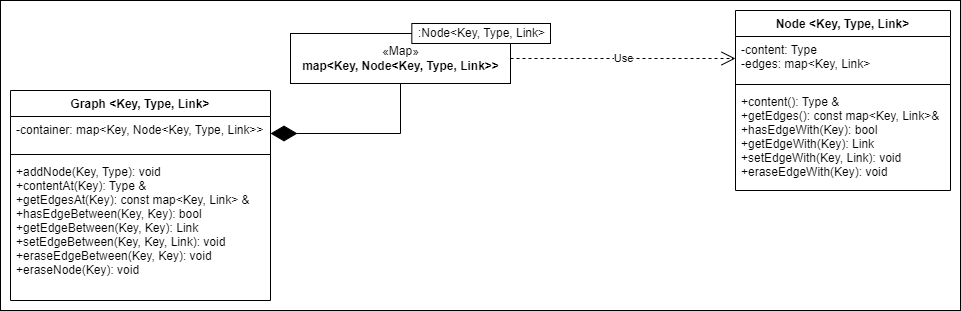

The diagram above was exported from draw.io. Its source (the exported page's mxGraphModel, read from the mxfile embedded in the PNG):
<mxGraphModel dx="540" dy="572" grid="1" gridSize="10" guides="1" tooltips="1" connect="1" arrows="1" fold="1" page="1" pageScale="1" pageWidth="1600" pageHeight="2000" math="0" shadow="0">
  <root>
    <mxCell id="0" />
    <mxCell id="1" parent="0" />
    <mxCell id="hi868dCQK9vSNSors6-f-1" value="" style="rounded=0;whiteSpace=wrap;html=1;" vertex="1" parent="1">
      <mxGeometry x="60" y="320" width="960" height="310" as="geometry" />
    </mxCell>
    <mxCell id="RoJ3kW46NvNJoNGIIcTQ-50" value="Graph &lt;Key, Type, Link&gt;" style="swimlane;fontStyle=1;align=center;verticalAlign=top;childLayout=stackLayout;horizontal=1;startSize=26;horizontalStack=0;resizeParent=1;resizeParentMax=0;resizeLast=0;collapsible=1;marginBottom=0;" parent="1" vertex="1">
      <mxGeometry x="70" y="410" width="260" height="210" as="geometry">
        <mxRectangle x="70" y="410" width="120" height="30" as="alternateBounds" />
      </mxGeometry>
    </mxCell>
    <mxCell id="RoJ3kW46NvNJoNGIIcTQ-51" value="-container: map&lt;Key, Node&lt;Key, Type, Link&gt;&gt;" style="text;strokeColor=none;fillColor=none;align=left;verticalAlign=top;spacingLeft=4;spacingRight=4;overflow=hidden;rotatable=0;points=[[0,0.5],[1,0.5]];portConstraint=eastwest;fontStyle=0" parent="RoJ3kW46NvNJoNGIIcTQ-50" vertex="1">
      <mxGeometry y="26" width="260" height="34" as="geometry" />
    </mxCell>
    <mxCell id="RoJ3kW46NvNJoNGIIcTQ-52" value="" style="line;strokeWidth=1;fillColor=none;align=left;verticalAlign=middle;spacingTop=-1;spacingLeft=3;spacingRight=3;rotatable=0;labelPosition=right;points=[];portConstraint=eastwest;strokeColor=inherit;" parent="RoJ3kW46NvNJoNGIIcTQ-50" vertex="1">
      <mxGeometry y="60" width="260" height="8" as="geometry" />
    </mxCell>
    <mxCell id="RoJ3kW46NvNJoNGIIcTQ-53" value="+addNode(Key, Type): void&#10;+contentAt(Key): Type &amp;&#10;+getEdgesAt(Key): const map&lt;Key, Link&gt; &amp;&#10;+hasEdgeBetween(Key, Key): bool&#10;+getEdgeBetween(Key, Key): Link&#10;+setEdgeBetween(Key, Key, Link): void&#10;+eraseEdgeBetween(Key, Key): void&#10;+eraseNode(Key): void" style="text;strokeColor=none;fillColor=none;align=left;verticalAlign=top;spacingLeft=4;spacingRight=4;overflow=hidden;rotatable=0;points=[[0,0.5],[1,0.5]];portConstraint=eastwest;" parent="RoJ3kW46NvNJoNGIIcTQ-50" vertex="1">
      <mxGeometry y="68" width="260" height="142" as="geometry" />
    </mxCell>
    <mxCell id="RoJ3kW46NvNJoNGIIcTQ-65" value="" style="group" parent="1" vertex="1" connectable="0">
      <mxGeometry x="350" y="343" width="260" height="60" as="geometry" />
    </mxCell>
    <mxCell id="RoJ3kW46NvNJoNGIIcTQ-66" value="«Map»&lt;br&gt;&lt;b&gt;map&amp;lt;Key, Node&amp;lt;Key, Type, Link&amp;gt;&amp;gt;&lt;/b&gt;" style="html=1;" parent="RoJ3kW46NvNJoNGIIcTQ-65" vertex="1">
      <mxGeometry y="10" width="220" height="50" as="geometry" />
    </mxCell>
    <mxCell id="RoJ3kW46NvNJoNGIIcTQ-67" value=":Node&amp;lt;Key, Type, Link&amp;gt;" style="html=1;" parent="RoJ3kW46NvNJoNGIIcTQ-65" vertex="1">
      <mxGeometry x="121.33333333333333" width="138.66666666666669" height="20" as="geometry" />
    </mxCell>
    <mxCell id="RoJ3kW46NvNJoNGIIcTQ-75" value="" style="endArrow=diamondThin;endFill=1;endSize=24;html=1;rounded=0;entryX=1;entryY=0.5;entryDx=0;entryDy=0;exitX=0.5;exitY=1;exitDx=0;exitDy=0;" parent="1" source="RoJ3kW46NvNJoNGIIcTQ-66" target="RoJ3kW46NvNJoNGIIcTQ-51" edge="1">
      <mxGeometry width="160" relative="1" as="geometry">
        <mxPoint x="220" y="340" as="sourcePoint" />
        <mxPoint x="220" y="420" as="targetPoint" />
        <Array as="points">
          <mxPoint x="460" y="453" />
        </Array>
      </mxGeometry>
    </mxCell>
    <mxCell id="RoJ3kW46NvNJoNGIIcTQ-77" value="Node &lt;Key, Type, Link&gt;" style="swimlane;fontStyle=1;align=center;verticalAlign=top;childLayout=stackLayout;horizontal=1;startSize=26;horizontalStack=0;resizeParent=1;resizeParentMax=0;resizeLast=0;collapsible=1;marginBottom=0;" parent="1" vertex="1">
      <mxGeometry x="795" y="330" width="215" height="180" as="geometry">
        <mxRectangle x="600" y="305" width="70" height="30" as="alternateBounds" />
      </mxGeometry>
    </mxCell>
    <mxCell id="RoJ3kW46NvNJoNGIIcTQ-78" value="-content: Type&#10;-edges: map&lt;Key, Link&gt;" style="text;strokeColor=none;fillColor=none;align=left;verticalAlign=top;spacingLeft=4;spacingRight=4;overflow=hidden;rotatable=0;points=[[0,0.5],[1,0.5]];portConstraint=eastwest;" parent="RoJ3kW46NvNJoNGIIcTQ-77" vertex="1">
      <mxGeometry y="26" width="215" height="44" as="geometry" />
    </mxCell>
    <mxCell id="RoJ3kW46NvNJoNGIIcTQ-79" value="" style="line;strokeWidth=1;fillColor=none;align=left;verticalAlign=middle;spacingTop=-1;spacingLeft=3;spacingRight=3;rotatable=0;labelPosition=right;points=[];portConstraint=eastwest;strokeColor=inherit;" parent="RoJ3kW46NvNJoNGIIcTQ-77" vertex="1">
      <mxGeometry y="70" width="215" height="8" as="geometry" />
    </mxCell>
    <mxCell id="RoJ3kW46NvNJoNGIIcTQ-80" value="+content(): Type &amp;&#10;+getEdges(): const map&lt;Key, Link&gt;&amp;&#10;+hasEdgeWith(Key): bool&#10;+getEdgeWith(Key): Link&#10;+setEdgeWith(Key, Link): void&#10;+eraseEdgeWith(Key): void" style="text;strokeColor=none;fillColor=none;align=left;verticalAlign=top;spacingLeft=4;spacingRight=4;overflow=hidden;rotatable=0;points=[[0,0.5],[1,0.5]];portConstraint=eastwest;" parent="RoJ3kW46NvNJoNGIIcTQ-77" vertex="1">
      <mxGeometry y="78" width="215" height="102" as="geometry" />
    </mxCell>
    <mxCell id="RoJ3kW46NvNJoNGIIcTQ-83" value="Use" style="endArrow=open;endSize=12;dashed=1;html=1;rounded=0;exitX=1;exitY=0.5;exitDx=0;exitDy=0;entryX=0;entryY=0.5;entryDx=0;entryDy=0;" parent="1" target="RoJ3kW46NvNJoNGIIcTQ-78" edge="1" source="RoJ3kW46NvNJoNGIIcTQ-66">
      <mxGeometry width="160" relative="1" as="geometry">
        <mxPoint x="455" y="402" as="sourcePoint" />
        <mxPoint x="600" y="376" as="targetPoint" />
        <Array as="points" />
      </mxGeometry>
    </mxCell>
  </root>
</mxGraphModel>